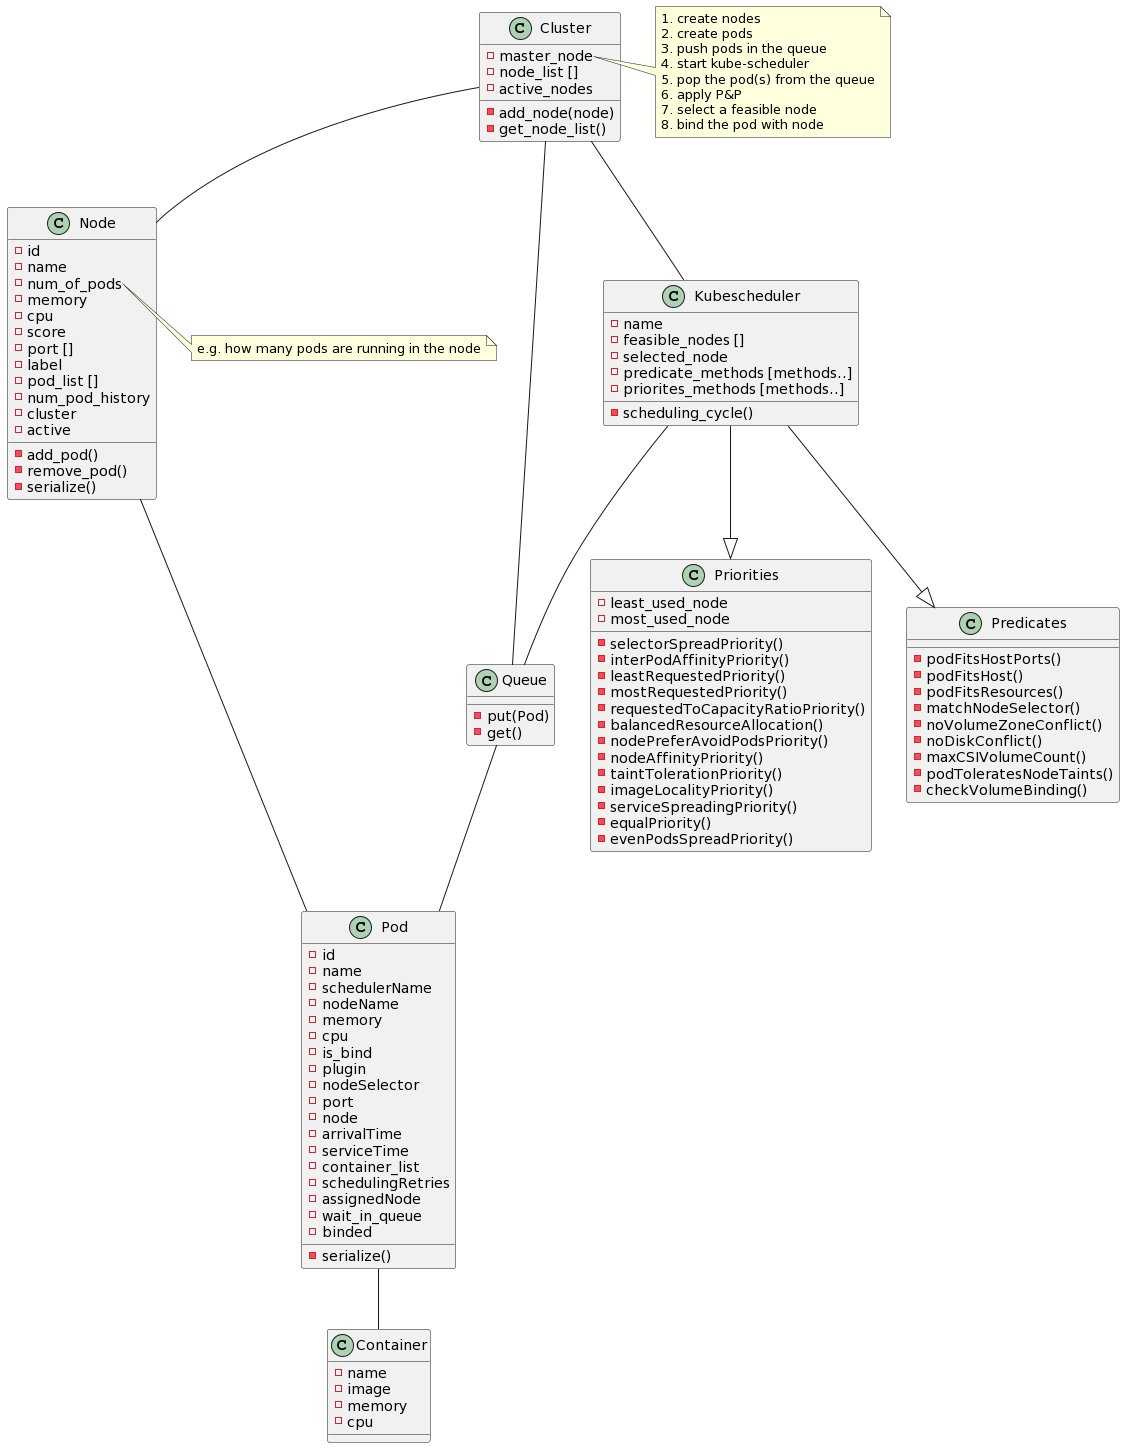

The diagram above was rendered by PlantUML. Its source (embedded in the PNG):
@startuml
class Container {
 -name
 -image
 -memory
 -cpu
}

class Pod {
 -id
 -name
 -schedulerName
 -nodeName
 -memory
 -cpu
 -is_bind
 -plugin
 -nodeSelector
 -port
 -node
 -arrivalTime
 -serviceTime
 -container_list
 -schedulingRetries
 -assignedNode
 -wait_in_queue
 -binded
 -serialize()
}

class Queue {
 -put(Pod)
 -get()
}

class Kubescheduler {
 -name
 -feasible_nodes []
 -selected_node
 -predicate_methods [methods..]
 -priorites_methods [methods..]
 -scheduling_cycle()
}

class Priorities {
 -least_used_node
 -most_used_node
 -selectorSpreadPriority()
 -interPodAffinityPriority()
 -leastRequestedPriority()
 -mostRequestedPriority()
 -requestedToCapacityRatioPriority()
 -balancedResourceAllocation()
 -nodePreferAvoidPodsPriority()
 -nodeAffinityPriority()
 -taintTolerationPriority()
 -imageLocalityPriority()
 -serviceSpreadingPriority()
 -equalPriority()
 -evenPodsSpreadPriority()
}

class Predicates {
 -podFitsHostPorts()
 -podFitsHost()
 -podFitsResources()
 -matchNodeSelector()
 -noVolumeZoneConflict()
 -noDiskConflict()
 -maxCSIVolumeCount()
 -podToleratesNodeTaints()
 -checkVolumeBinding()
}

class Cluster {
 -master_node
 -node_list []
 -active_nodes
 -add_node(node)
 -get_node_list()
}

class Node {
 -id
 -name
 -num_of_pods
 -memory
 -cpu
 -score
 -port []
 -label
 -pod_list []
 -num_pod_history
 -cluster
 -active
 -add_pod()
 -remove_pod()
 -serialize()
}
note right of Node::num_of_pods
  e.g. how many pods are running in the node
end note

note right of Cluster::master_node
  1. create nodes
  2. create pods
  3. push pods in the queue
  4. start kube-scheduler
  5. pop the pod(s) from the queue
  6. apply P&P
  7. select a feasible node
  8. bind the pod with node
end note

Queue -- Pod
Pod -- Container
Cluster -- Queue
Kubescheduler -- Queue
Kubescheduler --^ Priorities
Kubescheduler --^ Predicates
Cluster -- Kubescheduler
Cluster -- Node
Node -- Pod
@enduml